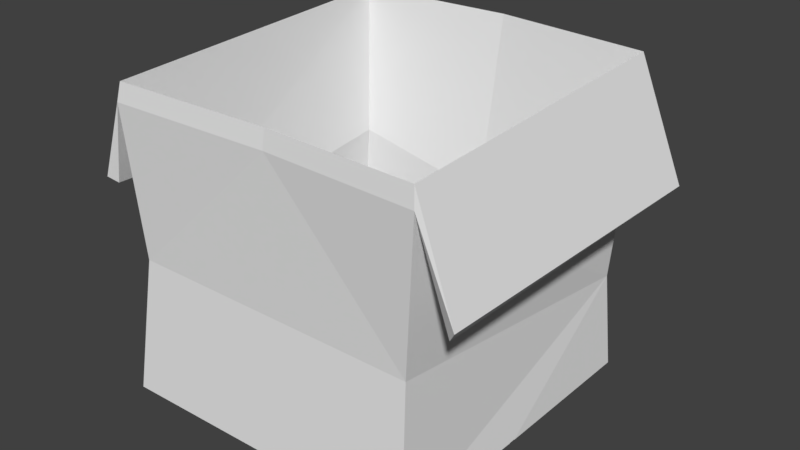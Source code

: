 # Source: open_box_2.blend  (saved by Blender 2.78.0; exported with 4.5.12 LTS)
import bpy
from mathutils import Matrix  # noqa: F401  (used for matrix-valued properties, if any)

bpy.ops.wm.read_factory_settings(use_empty=True)
scene = bpy.context.scene
scene.name = 'Scene'

# ---- collections
col_collection_1 = bpy.data.collections.new('Collection 1'); scene.collection.children.link(col_collection_1)

# ---- world
world_world = bpy.data.worlds.new('World'); scene.world = world_world
world_world.color = (0.05088, 0.05088, 0.05088)
world_world.use_sun_shadow = False
world_world.sun_shadow_jitter_overblur = 0.0
world_world.cycles.sampling_method = 'MANUAL'

# ---- meshes
me_cube_001 = bpy.data.meshes.new('Cube.001')
me_cube_001.from_pydata([(-0.7347, -0.7115, 0.01689), (-0.6994, -0.6899, 1.346), (-0.7508, 0.766, 0.02138), (-0.7281, 0.8095, 1.401), (0.7347, -0.7061, 0.04918), (0.77, -0.69, 1.346), (0.7347, 0.758, 0.01689), (0.7413, 0.8112, 1.388), (0.9093, 0.7886, 0.9283), (0.9202, -0.6931, 0.9332), (-0.6726, -0.6479, 0.6456), (-0.6885, 0.7432, 0.7861), (0.6878, 0.7569, 0.4515), (0.7016, -0.6461, 0.6527), (-0.5693, -0.5469, 0.9671), (-0.6993, 0.8665, 0.9423), (0.6456, -0.5469, 0.9671), (0.7415, 0.8873, 0.9708), (-0.802, -0.6569, 0.9633), (-0.8238, 0.7754, 0.9214), (-0.7054, 0.7204, 0.09354), (-0.689, -0.6652, 0.08896), (-0.6268, -0.6026, 0.6782), (-0.6861, -0.6762, 1.43), (-0.7159, 0.7996, 1.484), (-0.6447, 0.7049, 0.8099), (0.6884, 0.7121, 0.08896), (0.729, 0.8016, 1.472), (0.645, 0.7158, 0.4963), (0.6884, -0.6602, 0.1192), (0.7587, -0.6762, 1.43), (0.6614, -0.6009, 0.6849), (0.96, 0.7806, 0.9587), (0.9584, -0.7203, 0.9869), (-0.714, 0.8959, 0.9672), (0.7686, 0.9107, 1.025), (0.06771, -0.5205, 0.9671), (0.06771, -0.4831, 0.9846), (-0.8363, -0.6847, 0.9909), (-0.8614, 0.8004, 0.9708), (0.7347, -0.02047, 0.02748), (0.7347, 0.01202, 0.02676), (-0.7425, 0.00931, 0.0125), (-0.7424, -0.007964, 0.01245), (0.7347, -0.002731, 0.04455), (-0.7424, -0.001195, 0.03), (-0.7535, 0.00235, 0.03209), (0.7455, -0.00374, 0.0447), (-0.008026, 0.762, 0.01914), (0.01332, 0.8684, 1.394), (0.0004389, -0.7084, 0.03304), (0.07105, -0.6632, 1.346), (0.03219, -0.6337, 0.6491), (-0.002804, 0.7739, 0.6058), (0.0404, 0.9205, 0.9521), (0.6456, -0.5095, 0.9846), (-0.008405, 0.7172, 0.09125), (0.01315, 0.8577, 1.478), (0.001475, -0.6614, 0.1041), (0.07144, -0.6498, 1.43), (0.03398, -0.5893, 0.6816), (0.002888, 0.7341, 0.6531), (0.03233, 0.9325, 0.9959), (-0.5693, -0.5095, 0.9846), (0.2088, 0.01101, 0.01996), (0.2087, 0.03589, 0.01963), (0.2088, 0.02327, 0.03728)], [], [(10, 1, 3, 11), (53, 12, 6, 48), (12, 7, 5, 13), (49, 53, 11, 3), (48, 6, 41, 65), (7, 8, 9, 5), (51, 1, 10, 52, 13, 5), (6, 12, 13, 4, 47), (0, 10, 11, 2, 46), (49, 54, 17, 7), (1, 18, 19, 3), (22, 25, 24, 23), (61, 28, 27, 57), (28, 31, 30, 27), (60, 22, 23, 59), (56, 58, 29, 26), (27, 30, 33, 32), (58, 21, 22, 60), (26, 29, 31, 28), (56, 26, 28, 61), (21, 20, 25, 22), (1, 51, 59, 23), (57, 27, 35, 62), (23, 24, 39, 38), (19, 18, 38, 39), (8, 7, 27, 32), (37, 55, 16, 36), (54, 15, 34, 62), (3, 19, 39, 24), (5, 9, 33, 30), (15, 3, 24, 34), (59, 30, 55, 37), (18, 1, 23, 38), (9, 8, 32, 33), (7, 17, 35, 27), (23, 59, 37, 63), (65, 41, 44, 66), (64, 40, 4, 50), (66, 44, 40, 64), (2, 42, 45), (45, 43, 0), (4, 40, 44), (44, 41, 6), (46, 2, 45), (47, 4, 44), (44, 6, 47), (45, 0, 46), (45, 66, 64, 43), (43, 64, 50, 0), (42, 65, 66, 45), (17, 54, 62, 35), (24, 57, 62, 34), (30, 59, 51, 5), (20, 56, 61, 25), (29, 58, 60, 31), (20, 21, 58, 56), (31, 60, 59, 30), (25, 61, 57, 24), (3, 15, 54, 49), (63, 37, 36, 14), (2, 48, 65, 42), (52, 10, 0, 50, 4, 13), (53, 49, 7, 12), (48, 2, 11, 53)])
_uv = me_cube_001.uv_layers.new(name='UVMap')
_uv.uv.foreach_set('vector', [0.004336, 0.8215, 0.004336, 0.8215, 0.004336, 0.8215, 0.004336, 0.8215, 0.1801, 0.02661, 0.1801, 0.02661, 0.1801, 0.02661, 0.1801, 0.02661, 0.1801, 0.02661, 0.1801, 0.02661, 0.1801, 0.02661, 0.1801, 0.02661, 0.1801, 0.02661, 0.1801, 0.02661, 0.1801, 0.02661, 0.1801, 0.02661, 0.1801, 0.02661, 0.1801, 0.02661, 0.1801, 0.02661, 0.1801, 0.02661, 0.004336, 0.8215, 0.004336, 0.8215, 0.004336, 0.8215, 0.004336, 0.8215, 0.004336, 0.8215, 0.004336, 0.8215, 0.004336, 0.8215, 0.004336, 0.8215, 0.004336, 0.8215, 0.004336, 0.8215, 0.1801, 0.02661, 0.1801, 0.02661, 0.1801, 0.02661, 0.1801, 0.02661, 0.1801, 0.02661, 0.004336, 0.8215, 0.004336, 0.8215, 0.004336, 0.8215, 0.004336, 0.8215, 0.004336, 0.8215, 0.004336, 0.8215, 0.004336, 0.8215, 0.004336, 0.8215, 0.004336, 0.8215, 0.004336, 0.8215, 0.004336, 0.8215, 0.004336, 0.8215, 0.004336, 0.8215, 0.004336, 0.8215, 0.004336, 0.8215, 0.004336, 0.8215, 0.004336, 0.8215, 0.004336, 0.8215, 0.004336, 0.8215, 0.004336, 0.8215, 0.004336, 0.8215, 0.004336, 0.8215, 0.004336, 0.8215, 0.004336, 0.8215, 0.004336, 0.8215, 0.004336, 0.8215, 0.004336, 0.8215, 0.004336, 0.8215, 0.004336, 0.8215, 0.1801, 0.02661, 0.1801, 0.02661, 0.1801, 0.02661, 0.1801, 0.02661, 0.004336, 0.8215, 0.004336, 0.8215, 0.004336, 0.8215, 0.004336, 0.8215, 0.004336, 0.8215, 0.004336, 0.8215, 0.004336, 0.8215, 0.004336, 0.8215, 0.004336, 0.8215, 0.004336, 0.8215, 0.004336, 0.8215, 0.004336, 0.8215, 0.004336, 0.8215, 0.004336, 0.8215, 0.004336, 0.8215, 0.004336, 0.8215, 0.004336, 0.8215, 0.004336, 0.8215, 0.004336, 0.8215, 0.004336, 0.8215, 0.004336, 0.8215, 0.004336, 0.8215, 0.004336, 0.8215, 0.004336, 0.8215, 0.1801, 0.02661, 0.1801, 0.02661, 0.1801, 0.02661, 0.1801, 0.02661, 0.004336, 0.8215, 0.004336, 0.8215, 0.004336, 0.8215, 0.004336, 0.8215, 0.004336, 0.8215, 0.004336, 0.8215, 0.004336, 0.8215, 0.004336, 0.8215, 0.004336, 0.8215, 0.004336, 0.8215, 0.004336, 0.8215, 0.004336, 0.8215, 0.004336, 0.8215, 0.004336, 0.8215, 0.004336, 0.8215, 0.004336, 0.8215, 0.1801, 0.02661, 0.1801, 0.02661, 0.1801, 0.02661, 0.1801, 0.02661, 0.004336, 0.8215, 0.004336, 0.8215, 0.004336, 0.8215, 0.004336, 0.8215, 0.004336, 0.8215, 0.004336, 0.8215, 0.004336, 0.8215, 0.004336, 0.8215, 0.004336, 0.8215, 0.004336, 0.8215, 0.004336, 0.8215, 0.004336, 0.8215, 0.004336, 0.8215, 0.004336, 0.8215, 0.004336, 0.8215, 0.004336, 0.8215, 0.004336, 0.8215, 0.004336, 0.8215, 0.004336, 0.8215, 0.004336, 0.8215, 0.004336, 0.8215, 0.004336, 0.8215, 0.004336, 0.8215, 0.004336, 0.8215, 0.004336, 0.8215, 0.004336, 0.8215, 0.004336, 0.8215, 0.004336, 0.8215, 0.004336, 0.8215, 0.004336, 0.8215, 0.004336, 0.8215, 0.004336, 0.8215, 0.004336, 0.8215, 0.004336, 0.8215, 0.004336, 0.8215, 0.004336, 0.8215, 0.004336, 0.8215, 0.004336, 0.8215, 0.004336, 0.8215, 0.004336, 0.8215, 0.004336, 0.8215, 0.004336, 0.8215, 0.004336, 0.8215, 0.004336, 0.8215, 0.004336, 0.8215, 0.004336, 0.8215, 0.004336, 0.8215, 0.004336, 0.8215, 0.004336, 0.8215, 0.004336, 0.8215, 0.004336, 0.8215, 0.004336, 0.8215, 0.004336, 0.8215, 0.004336, 0.8215, 0.004336, 0.8215, 0.004336, 0.8215, 0.004336, 0.8215, 0.004336, 0.8215, 0.004336, 0.8215, 0.004336, 0.8215, 0.004336, 0.8215, 0.004336, 0.8215, 0.004336, 0.8215, 0.004336, 0.8215, 0.004336, 0.8215, 0.004336, 0.8215, 0.004336, 0.8215, 0.004336, 0.8215, 0.004336, 0.8215, 0.004336, 0.8215, 0.004336, 0.8215, 0.004336, 0.8215, 0.004336, 0.8215, 0.004336, 0.8215, 0.004336, 0.8215, 0.004336, 0.8215, 0.004336, 0.8215, 0.004336, 0.8215, 0.004336, 0.8215, 0.004336, 0.8215, 0.1801, 0.02661, 0.1801, 0.02661, 0.1801, 0.02661, 0.1801, 0.02661, 0.1801, 0.02661, 0.1801, 0.02661, 0.1801, 0.02661, 0.1801, 0.02661, 0.004336, 0.8215, 0.004336, 0.8215, 0.004336, 0.8215, 0.004336, 0.8215, 0.004336, 0.8215, 0.004336, 0.8215, 0.004336, 0.8215, 0.004336, 0.8215, 0.004336, 0.8215, 0.004336, 0.8215, 0.004336, 0.8215, 0.004336, 0.8215, 0.004336, 0.8215, 0.004336, 0.8215, 0.004336, 0.8215, 0.004336, 0.8215, 0.004336, 0.8215, 0.004336, 0.8215, 0.004336, 0.8215, 0.004336, 0.8215, 0.004336, 0.8215, 0.004336, 0.8215, 0.004336, 0.8215, 0.004336, 0.8215, 0.004336, 0.8215, 0.004336, 0.8215, 0.004336, 0.8215, 0.004336, 0.8215, 0.004336, 0.8215, 0.004336, 0.8215, 0.004336, 0.8215, 0.004336, 0.8215, 0.1801, 0.02661, 0.1801, 0.02661, 0.1801, 0.02661, 0.1801, 0.02661, 0.004336, 0.8215, 0.004336, 0.8215, 0.004336, 0.8215, 0.004336, 0.8215, 0.004336, 0.8215, 0.004336, 0.8215, 0.1801, 0.02661, 0.1801, 0.02661, 0.1801, 0.02661, 0.1801, 0.02661, 0.1801, 0.02661, 0.1801, 0.02661, 0.1801, 0.02661, 0.1801, 0.02661])
me_cube_001.use_remesh_preserve_volume = False
me_cube_001.use_remesh_preserve_attributes = False
me_cube_001.use_mirror_vertex_groups = False
me_cube_001.update()

# ---- objects
ob_cube = bpy.data.objects.new('Cube', me_cube_001)

# ---- transforms, parenting, visibility, modifiers, constraints
ob_cube.location = (0.0, 0.0, 0.0)
ob_cube.scale = (0.5993, 0.5993, 0.5993)
ob_cube.lineart.crease_threshold = 0.0

# ---- collection membership
col_collection_1.objects.link(ob_cube)

# ---- scene / render settings (as saved in the file)
scene.frame_start = 1; scene.frame_end = 250; scene.frame_set(1)
scene.render.engine = 'BLENDER_EEVEE_NEXT'
scene.render.resolution_percentage = 50
scene.render.dither_intensity = 0.0
scene.cycles.use_denoising = False
scene.cycles.samples = 128
scene.cycles.sampling_pattern = 'TABULATED_SOBOL'
scene.cycles.light_sampling_threshold = 0.0
scene.cycles.use_adaptive_sampling = False
scene.cycles.use_light_tree = False
scene.cycles.blur_glossy = 0.0
scene.cycles.sample_clamp_indirect = 0.0
scene.view_settings.view_transform = 'Standard'
bpy.context.view_layer.update()

# ---- added for rendering (the .blend has no active camera and no usable light): camera, sun
cam_auto = bpy.data.cameras.new('AutoCamera')
cam_auto.lens = 50.0
cam_auto.sensor_width = 36.0
cam_auto.clip_end = 1000.0
ob_auto_camera = bpy.data.objects.new('AutoCamera', cam_auto)
scene.collection.objects.link(ob_auto_camera)
ob_auto_camera.location = (1.61892, -1.84364, 1.71996)
ob_auto_camera.rotation_euler = (1.09748, -7.21219e-08, 0.694738)
scene.camera = ob_auto_camera
light_auto_sun = bpy.data.lights.new('AutoSun', 'SUN')
light_auto_sun.energy = 3.0
light_auto_sun.angle = 0.0523599
ob_auto_sun = bpy.data.objects.new('AutoSun', light_auto_sun)
scene.collection.objects.link(ob_auto_sun)
ob_auto_sun.rotation_euler = (0.872665, 0.174533, 0.523599)
bpy.context.view_layer.update()
